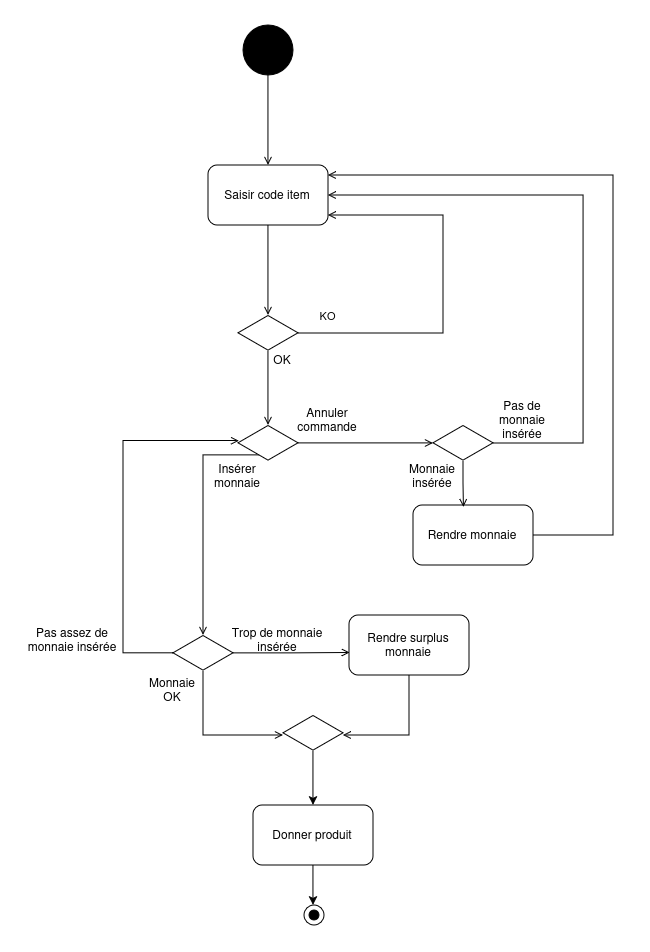

The diagram above was exported from draw.io. Its source (the exported page's mxGraphModel, read from the mxfile embedded in the PNG):
<mxGraphModel dx="464" dy="260" grid="1" gridSize="10" guides="1" tooltips="1" connect="1" arrows="1" fold="1" page="1" pageScale="1" pageWidth="827" pageHeight="1169" math="0" shadow="0">
  <root>
    <mxCell id="0" />
    <mxCell id="1" parent="0" />
    <mxCell id="bbFu_NTePyyjY2CPCKzT-3" edge="1" parent="1" style="edgeStyle=orthogonalEdgeStyle;rounded=0;orthogonalLoop=1;jettySize=auto;html=1;endArrow=open;endFill=0;">
      <mxGeometry relative="1" as="geometry">
        <mxPoint x="325" y="400" as="sourcePoint" />
        <mxPoint x="325" y="490" as="targetPoint" />
      </mxGeometry>
    </mxCell>
    <mxCell id="bbFu_NTePyyjY2CPCKzT-6" edge="1" parent="1" source="bbFu_NTePyyjY2CPCKzT-5" style="edgeStyle=orthogonalEdgeStyle;rounded=0;orthogonalLoop=1;jettySize=auto;html=1;endArrow=open;endFill=0;">
      <mxGeometry relative="1" as="geometry">
        <mxPoint x="325" y="640" as="targetPoint" />
      </mxGeometry>
    </mxCell>
    <mxCell id="bbFu_NTePyyjY2CPCKzT-5" parent="1" style="rounded=1;whiteSpace=wrap;html=1;" value="Saisir code item" vertex="1">
      <mxGeometry height="60" width="120" x="265" y="490" as="geometry" />
    </mxCell>
    <mxCell id="bbFu_NTePyyjY2CPCKzT-8" edge="1" parent="1" source="bbFu_NTePyyjY2CPCKzT-7" style="edgeStyle=orthogonalEdgeStyle;rounded=0;orthogonalLoop=1;jettySize=auto;html=1;endArrow=open;endFill=0;" target="bbFu_NTePyyjY2CPCKzT-5">
      <mxGeometry relative="1" as="geometry">
        <Array as="points">
          <mxPoint x="500" y="658" />
          <mxPoint x="500" y="540" />
        </Array>
      </mxGeometry>
    </mxCell>
    <mxCell id="bbFu_NTePyyjY2CPCKzT-9" connectable="0" parent="bbFu_NTePyyjY2CPCKzT-8" style="edgeLabel;html=1;align=center;verticalAlign=middle;resizable=0;points=[];" value="KO" vertex="1">
      <mxGeometry relative="1" x="-0.8726" y="2" as="geometry">
        <mxPoint x="5" y="-16" as="offset" />
      </mxGeometry>
    </mxCell>
    <mxCell id="bbFu_NTePyyjY2CPCKzT-10" edge="1" parent="1" source="bbFu_NTePyyjY2CPCKzT-7" style="edgeStyle=orthogonalEdgeStyle;rounded=0;orthogonalLoop=1;jettySize=auto;html=1;endArrow=open;endFill=0;">
      <mxGeometry relative="1" as="geometry">
        <mxPoint x="325" y="750" as="targetPoint" />
      </mxGeometry>
    </mxCell>
    <mxCell id="bbFu_NTePyyjY2CPCKzT-7" parent="1" style="html=1;whiteSpace=wrap;aspect=fixed;shape=isoRectangle;" value="" vertex="1">
      <mxGeometry height="36" width="60" x="295" y="640" as="geometry" />
    </mxCell>
    <mxCell id="bbFu_NTePyyjY2CPCKzT-11" parent="1" style="text;html=1;whiteSpace=wrap;strokeColor=none;fillColor=none;align=center;verticalAlign=middle;rounded=0;" value="OK" vertex="1">
      <mxGeometry height="30" width="60" x="310" y="670" as="geometry" />
    </mxCell>
    <mxCell id="bbFu_NTePyyjY2CPCKzT-24" edge="1" parent="1" source="bbFu_NTePyyjY2CPCKzT-22" style="edgeStyle=orthogonalEdgeStyle;rounded=0;orthogonalLoop=1;jettySize=auto;html=1;endArrow=open;endFill=0;" target="bbFu_NTePyyjY2CPCKzT-5">
      <mxGeometry relative="1" as="geometry">
        <Array as="points">
          <mxPoint x="640.04" y="520" />
        </Array>
      </mxGeometry>
    </mxCell>
    <mxCell id="bbFu_NTePyyjY2CPCKzT-22" parent="1" style="html=1;whiteSpace=wrap;aspect=fixed;shape=isoRectangle;" value="" vertex="1">
      <mxGeometry height="36" width="60" x="490" y="750" as="geometry" />
    </mxCell>
    <mxCell id="bbFu_NTePyyjY2CPCKzT-25" parent="1" style="text;html=1;whiteSpace=wrap;strokeColor=none;fillColor=none;align=center;verticalAlign=middle;rounded=0;" value="Pas de monnaie insérée" vertex="1">
      <mxGeometry height="30" width="60" x="550" y="730" as="geometry" />
    </mxCell>
    <mxCell id="bbFu_NTePyyjY2CPCKzT-38" edge="1" parent="1" source="bbFu_NTePyyjY2CPCKzT-27" style="edgeStyle=orthogonalEdgeStyle;rounded=0;orthogonalLoop=1;jettySize=auto;html=1;endArrow=open;endFill=0;" target="bbFu_NTePyyjY2CPCKzT-5">
      <mxGeometry relative="1" as="geometry">
        <Array as="points">
          <mxPoint x="670" y="860" />
          <mxPoint x="670" y="500" />
        </Array>
      </mxGeometry>
    </mxCell>
    <mxCell id="bbFu_NTePyyjY2CPCKzT-27" parent="1" style="rounded=1;whiteSpace=wrap;html=1;" value="Rendre monnaie" vertex="1">
      <mxGeometry height="60" width="120" x="470" y="830" as="geometry" />
    </mxCell>
    <mxCell id="bbFu_NTePyyjY2CPCKzT-29" parent="1" style="text;html=1;whiteSpace=wrap;strokeColor=none;fillColor=none;align=center;verticalAlign=middle;rounded=0;" value="Monnaie insérée" vertex="1">
      <mxGeometry height="30" width="60" x="460" y="786" as="geometry" />
    </mxCell>
    <mxCell id="bbFu_NTePyyjY2CPCKzT-44" edge="1" parent="1" source="bbFu_NTePyyjY2CPCKzT-31" style="edgeStyle=orthogonalEdgeStyle;rounded=0;orthogonalLoop=1;jettySize=auto;html=1;endArrow=open;endFill=0;" target="bbFu_NTePyyjY2CPCKzT-43">
      <mxGeometry relative="1" as="geometry">
        <Array as="points">
          <mxPoint x="260.04" y="1060" />
        </Array>
      </mxGeometry>
    </mxCell>
    <mxCell id="bbFu_NTePyyjY2CPCKzT-31" parent="1" style="html=1;whiteSpace=wrap;aspect=fixed;shape=isoRectangle;" value="" vertex="1">
      <mxGeometry height="36" width="60" x="230" y="960" as="geometry" />
    </mxCell>
    <mxCell id="bbFu_NTePyyjY2CPCKzT-37" edge="1" parent="1" source="bbFu_NTePyyjY2CPCKzT-22" style="edgeStyle=orthogonalEdgeStyle;rounded=0;orthogonalLoop=1;jettySize=auto;html=1;entryX=0.42;entryY=0.034;entryDx=0;entryDy=0;entryPerimeter=0;endArrow=open;endFill=0;" target="bbFu_NTePyyjY2CPCKzT-27">
      <mxGeometry relative="1" as="geometry" />
    </mxCell>
    <mxCell id="bbFu_NTePyyjY2CPCKzT-39" parent="1" style="rounded=1;whiteSpace=wrap;html=1;" value="Rendre surplus monnaie" vertex="1">
      <mxGeometry height="60" width="120" x="406" y="940" as="geometry" />
    </mxCell>
    <mxCell id="bbFu_NTePyyjY2CPCKzT-40" edge="1" parent="1" source="bbFu_NTePyyjY2CPCKzT-31" style="edgeStyle=orthogonalEdgeStyle;rounded=0;orthogonalLoop=1;jettySize=auto;html=1;entryX=0.006;entryY=0.627;entryDx=0;entryDy=0;entryPerimeter=0;endArrow=open;endFill=0;" target="bbFu_NTePyyjY2CPCKzT-39">
      <mxGeometry relative="1" as="geometry" />
    </mxCell>
    <mxCell id="bbFu_NTePyyjY2CPCKzT-41" parent="1" style="text;html=1;whiteSpace=wrap;strokeColor=none;fillColor=none;align=center;verticalAlign=middle;rounded=0;" value="Trop de monnaie insérée" vertex="1">
      <mxGeometry height="30" width="100" x="285" y="950" as="geometry" />
    </mxCell>
    <mxCell id="bbFu_NTePyyjY2CPCKzT-47" edge="1" parent="1" source="bbFu_NTePyyjY2CPCKzT-43" style="edgeStyle=orthogonalEdgeStyle;rounded=0;orthogonalLoop=1;jettySize=auto;html=1;">
      <mxGeometry relative="1" as="geometry">
        <mxPoint x="370" y="1130" as="targetPoint" />
      </mxGeometry>
    </mxCell>
    <mxCell id="bbFu_NTePyyjY2CPCKzT-43" parent="1" style="html=1;whiteSpace=wrap;aspect=fixed;shape=isoRectangle;" value="" vertex="1">
      <mxGeometry height="36" width="60" x="340" y="1040" as="geometry" />
    </mxCell>
    <mxCell id="bbFu_NTePyyjY2CPCKzT-45" edge="1" parent="1" source="bbFu_NTePyyjY2CPCKzT-39" style="edgeStyle=orthogonalEdgeStyle;rounded=0;orthogonalLoop=1;jettySize=auto;html=1;entryX=1;entryY=0.556;entryDx=0;entryDy=0;entryPerimeter=0;endArrow=open;endFill=0;" target="bbFu_NTePyyjY2CPCKzT-43">
      <mxGeometry relative="1" as="geometry">
        <Array as="points">
          <mxPoint x="466.04" y="1060" />
        </Array>
      </mxGeometry>
    </mxCell>
    <mxCell id="bbFu_NTePyyjY2CPCKzT-46" parent="1" style="text;html=1;whiteSpace=wrap;strokeColor=none;fillColor=none;align=center;verticalAlign=middle;rounded=0;" value="Monnaie OK" vertex="1">
      <mxGeometry height="30" width="60" x="200" y="1000" as="geometry" />
    </mxCell>
    <mxCell id="bbFu_NTePyyjY2CPCKzT-55" edge="1" parent="1" source="bbFu_NTePyyjY2CPCKzT-48" style="edgeStyle=orthogonalEdgeStyle;rounded=0;orthogonalLoop=1;jettySize=auto;html=1;">
      <mxGeometry relative="1" as="geometry">
        <mxPoint x="370" y="1230.0000000000002" as="targetPoint" />
      </mxGeometry>
    </mxCell>
    <mxCell id="bbFu_NTePyyjY2CPCKzT-48" parent="1" style="rounded=1;whiteSpace=wrap;html=1;" value="Donner produit" vertex="1">
      <mxGeometry height="60" width="120" x="310" y="1130" as="geometry" />
    </mxCell>
    <mxCell id="bbFu_NTePyyjY2CPCKzT-50" edge="1" parent="1" source="bbFu_NTePyyjY2CPCKzT-49" style="edgeStyle=orthogonalEdgeStyle;rounded=0;orthogonalLoop=1;jettySize=auto;html=1;endArrow=open;endFill=0;exitX=0.362;exitY=0.725;exitDx=0;exitDy=0;exitPerimeter=0;" target="bbFu_NTePyyjY2CPCKzT-31">
      <mxGeometry relative="1" as="geometry">
        <Array as="points">
          <mxPoint x="316.7" y="780" />
          <mxPoint x="260.04" y="780" />
        </Array>
      </mxGeometry>
    </mxCell>
    <mxCell id="bbFu_NTePyyjY2CPCKzT-53" edge="1" parent="1" source="bbFu_NTePyyjY2CPCKzT-49" style="edgeStyle=orthogonalEdgeStyle;rounded=0;orthogonalLoop=1;jettySize=auto;html=1;endArrow=open;endFill=0;" target="bbFu_NTePyyjY2CPCKzT-22">
      <mxGeometry relative="1" as="geometry" />
    </mxCell>
    <mxCell id="bbFu_NTePyyjY2CPCKzT-49" parent="1" style="html=1;whiteSpace=wrap;aspect=fixed;shape=isoRectangle;" value="" vertex="1">
      <mxGeometry height="36" width="60" x="295" y="750" as="geometry" />
    </mxCell>
    <mxCell id="bbFu_NTePyyjY2CPCKzT-51" parent="1" style="text;html=1;whiteSpace=wrap;strokeColor=none;fillColor=none;align=center;verticalAlign=middle;rounded=0;" value="Insérer monnaie" vertex="1">
      <mxGeometry height="30" width="60" x="265" y="786" as="geometry" />
    </mxCell>
    <mxCell id="bbFu_NTePyyjY2CPCKzT-52" parent="1" style="text;html=1;whiteSpace=wrap;strokeColor=none;fillColor=none;align=center;verticalAlign=middle;rounded=0;" value="Annuler commande" vertex="1">
      <mxGeometry height="30" width="60" x="355" y="730" as="geometry" />
    </mxCell>
    <mxCell id="bbFu_NTePyyjY2CPCKzT-56" edge="1" parent="1" source="bbFu_NTePyyjY2CPCKzT-31" style="edgeStyle=orthogonalEdgeStyle;rounded=0;orthogonalLoop=1;jettySize=auto;html=1;entryX=0.016;entryY=0.437;entryDx=0;entryDy=0;entryPerimeter=0;endArrow=open;endFill=0;" target="bbFu_NTePyyjY2CPCKzT-49">
      <mxGeometry relative="1" as="geometry">
        <Array as="points">
          <mxPoint x="180.04" y="978" />
          <mxPoint x="180.04" y="765.7" />
        </Array>
      </mxGeometry>
    </mxCell>
    <mxCell id="bbFu_NTePyyjY2CPCKzT-57" parent="1" style="text;html=1;whiteSpace=wrap;strokeColor=none;fillColor=none;align=center;verticalAlign=middle;rounded=0;" value="Pas assez de monnaie insérée" vertex="1">
      <mxGeometry height="30" width="100" x="80" y="950" as="geometry" />
    </mxCell>
    <mxCell id="bbFu_NTePyyjY2CPCKzT-61" parent="1" style="strokeWidth=1;html=1;shape=mxgraph.flowchart.start_2;whiteSpace=wrap;fillStyle=solid;fillColor=light-dark(default, #241f31);" value="" vertex="1">
      <mxGeometry height="50" width="50" x="300" y="350" as="geometry" />
    </mxCell>
    <mxCell id="bbFu_NTePyyjY2CPCKzT-62" parent="1" style="strokeWidth=1;html=1;shape=mxgraph.flowchart.start_2;whiteSpace=wrap;fillStyle=solid;fillColor=none;strokeColor=default;" value="" vertex="1">
      <mxGeometry height="20" width="20" x="361" y="1230" as="geometry" />
    </mxCell>
    <mxCell id="bbFu_NTePyyjY2CPCKzT-63" parent="1" style="strokeWidth=1;html=1;shape=mxgraph.flowchart.start_2;whiteSpace=wrap;fillStyle=solid;fillColor=light-dark(default, #241f31);" value="" vertex="1">
      <mxGeometry height="10" width="10" x="366" y="1235" as="geometry" />
    </mxCell>
  </root>
</mxGraphModel>